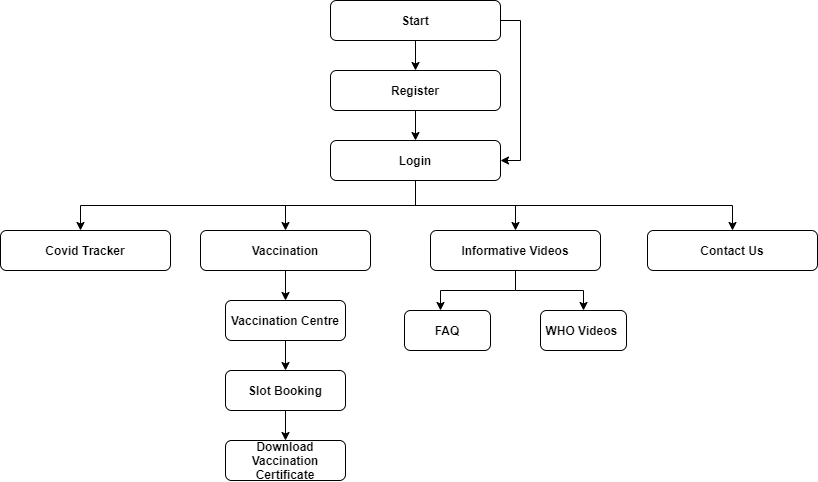

The diagram above was exported from draw.io. Its source (the exported page's mxGraphModel, read from the mxfile embedded in the PNG):
<mxGraphModel dx="1038" dy="570" grid="1" gridSize="10" guides="1" tooltips="1" connect="1" arrows="1" fold="1" page="1" pageScale="1" pageWidth="827" pageHeight="1169" math="0" shadow="0">
  <root>
    <mxCell id="0" />
    <mxCell id="1" parent="0" />
    <mxCell id="MF-V6Y6c2wnicrX66IuN-15" style="edgeStyle=orthogonalEdgeStyle;rounded=0;orthogonalLoop=1;jettySize=auto;html=1;exitX=0.5;exitY=1;exitDx=0;exitDy=0;" edge="1" parent="1" source="MF-V6Y6c2wnicrX66IuN-1">
      <mxGeometry relative="1" as="geometry">
        <mxPoint x="425" y="80" as="targetPoint" />
      </mxGeometry>
    </mxCell>
    <mxCell id="MF-V6Y6c2wnicrX66IuN-19" style="edgeStyle=orthogonalEdgeStyle;rounded=0;orthogonalLoop=1;jettySize=auto;html=1;exitX=1;exitY=0.5;exitDx=0;exitDy=0;entryX=1;entryY=0.5;entryDx=0;entryDy=0;" edge="1" parent="1" source="MF-V6Y6c2wnicrX66IuN-1" target="MF-V6Y6c2wnicrX66IuN-17">
      <mxGeometry relative="1" as="geometry" />
    </mxCell>
    <mxCell id="MF-V6Y6c2wnicrX66IuN-1" value="&lt;b&gt;Start&lt;/b&gt;" style="rounded=1;whiteSpace=wrap;html=1;" vertex="1" parent="1">
      <mxGeometry x="340" y="10" width="170" height="40" as="geometry" />
    </mxCell>
    <mxCell id="MF-V6Y6c2wnicrX66IuN-18" style="edgeStyle=orthogonalEdgeStyle;rounded=0;orthogonalLoop=1;jettySize=auto;html=1;exitX=0.5;exitY=1;exitDx=0;exitDy=0;entryX=0.5;entryY=0;entryDx=0;entryDy=0;" edge="1" parent="1" source="MF-V6Y6c2wnicrX66IuN-3" target="MF-V6Y6c2wnicrX66IuN-17">
      <mxGeometry relative="1" as="geometry" />
    </mxCell>
    <mxCell id="MF-V6Y6c2wnicrX66IuN-3" value="&lt;b&gt;Register&lt;/b&gt;" style="rounded=1;whiteSpace=wrap;html=1;" vertex="1" parent="1">
      <mxGeometry x="340" y="80" width="170" height="40" as="geometry" />
    </mxCell>
    <mxCell id="MF-V6Y6c2wnicrX66IuN-20" style="edgeStyle=orthogonalEdgeStyle;rounded=0;orthogonalLoop=1;jettySize=auto;html=1;exitX=0.5;exitY=1;exitDx=0;exitDy=0;" edge="1" parent="1" source="MF-V6Y6c2wnicrX66IuN-17">
      <mxGeometry relative="1" as="geometry">
        <mxPoint x="90" y="240" as="targetPoint" />
      </mxGeometry>
    </mxCell>
    <mxCell id="MF-V6Y6c2wnicrX66IuN-21" style="edgeStyle=orthogonalEdgeStyle;rounded=0;orthogonalLoop=1;jettySize=auto;html=1;exitX=0.5;exitY=1;exitDx=0;exitDy=0;entryX=0.5;entryY=0;entryDx=0;entryDy=0;" edge="1" parent="1" source="MF-V6Y6c2wnicrX66IuN-17" target="MF-V6Y6c2wnicrX66IuN-25">
      <mxGeometry relative="1" as="geometry">
        <mxPoint x="760" y="240" as="targetPoint" />
      </mxGeometry>
    </mxCell>
    <mxCell id="MF-V6Y6c2wnicrX66IuN-26" style="edgeStyle=orthogonalEdgeStyle;rounded=0;orthogonalLoop=1;jettySize=auto;html=1;exitX=0.5;exitY=1;exitDx=0;exitDy=0;entryX=0.5;entryY=0;entryDx=0;entryDy=0;" edge="1" parent="1" source="MF-V6Y6c2wnicrX66IuN-17" target="MF-V6Y6c2wnicrX66IuN-23">
      <mxGeometry relative="1" as="geometry" />
    </mxCell>
    <mxCell id="MF-V6Y6c2wnicrX66IuN-27" style="edgeStyle=orthogonalEdgeStyle;rounded=0;orthogonalLoop=1;jettySize=auto;html=1;exitX=0.5;exitY=1;exitDx=0;exitDy=0;entryX=0.5;entryY=0;entryDx=0;entryDy=0;" edge="1" parent="1" source="MF-V6Y6c2wnicrX66IuN-17" target="MF-V6Y6c2wnicrX66IuN-24">
      <mxGeometry relative="1" as="geometry" />
    </mxCell>
    <mxCell id="MF-V6Y6c2wnicrX66IuN-17" value="&lt;b&gt;Login&lt;/b&gt;" style="rounded=1;whiteSpace=wrap;html=1;" vertex="1" parent="1">
      <mxGeometry x="340" y="150" width="170" height="40" as="geometry" />
    </mxCell>
    <mxCell id="MF-V6Y6c2wnicrX66IuN-22" value="&lt;b&gt;Covid Tracker&lt;/b&gt;" style="rounded=1;whiteSpace=wrap;html=1;" vertex="1" parent="1">
      <mxGeometry x="10" y="240" width="170" height="40" as="geometry" />
    </mxCell>
    <mxCell id="MF-V6Y6c2wnicrX66IuN-34" style="edgeStyle=orthogonalEdgeStyle;rounded=0;orthogonalLoop=1;jettySize=auto;html=1;exitX=0.5;exitY=1;exitDx=0;exitDy=0;entryX=0.5;entryY=0;entryDx=0;entryDy=0;" edge="1" parent="1" source="MF-V6Y6c2wnicrX66IuN-23" target="MF-V6Y6c2wnicrX66IuN-32">
      <mxGeometry relative="1" as="geometry" />
    </mxCell>
    <mxCell id="MF-V6Y6c2wnicrX66IuN-23" value="&lt;b&gt;Vaccination&lt;/b&gt;" style="rounded=1;whiteSpace=wrap;html=1;" vertex="1" parent="1">
      <mxGeometry x="210" y="240" width="170" height="40" as="geometry" />
    </mxCell>
    <mxCell id="MF-V6Y6c2wnicrX66IuN-42" style="edgeStyle=orthogonalEdgeStyle;rounded=0;orthogonalLoop=1;jettySize=auto;html=1;exitX=0.5;exitY=1;exitDx=0;exitDy=0;" edge="1" parent="1" source="MF-V6Y6c2wnicrX66IuN-24">
      <mxGeometry relative="1" as="geometry">
        <mxPoint x="450" y="320" as="targetPoint" />
      </mxGeometry>
    </mxCell>
    <mxCell id="MF-V6Y6c2wnicrX66IuN-43" style="edgeStyle=orthogonalEdgeStyle;rounded=0;orthogonalLoop=1;jettySize=auto;html=1;exitX=0.5;exitY=1;exitDx=0;exitDy=0;entryX=0.5;entryY=0;entryDx=0;entryDy=0;" edge="1" parent="1" source="MF-V6Y6c2wnicrX66IuN-24" target="MF-V6Y6c2wnicrX66IuN-45">
      <mxGeometry relative="1" as="geometry">
        <mxPoint x="590" y="310" as="targetPoint" />
      </mxGeometry>
    </mxCell>
    <mxCell id="MF-V6Y6c2wnicrX66IuN-24" value="&lt;b&gt;Informative Videos&lt;/b&gt;" style="rounded=1;whiteSpace=wrap;html=1;" vertex="1" parent="1">
      <mxGeometry x="440" y="240" width="170" height="40" as="geometry" />
    </mxCell>
    <mxCell id="MF-V6Y6c2wnicrX66IuN-25" value="&lt;b&gt;Contact Us&lt;/b&gt;" style="rounded=1;whiteSpace=wrap;html=1;" vertex="1" parent="1">
      <mxGeometry x="657" y="240" width="170" height="40" as="geometry" />
    </mxCell>
    <mxCell id="MF-V6Y6c2wnicrX66IuN-41" style="edgeStyle=orthogonalEdgeStyle;rounded=0;orthogonalLoop=1;jettySize=auto;html=1;exitX=0.5;exitY=1;exitDx=0;exitDy=0;entryX=0.5;entryY=0;entryDx=0;entryDy=0;" edge="1" parent="1" source="MF-V6Y6c2wnicrX66IuN-32" target="MF-V6Y6c2wnicrX66IuN-39">
      <mxGeometry relative="1" as="geometry" />
    </mxCell>
    <mxCell id="MF-V6Y6c2wnicrX66IuN-32" value="&lt;b&gt;Vaccination Centre&lt;/b&gt;" style="rounded=1;whiteSpace=wrap;html=1;" vertex="1" parent="1">
      <mxGeometry x="235" y="310" width="120" height="40" as="geometry" />
    </mxCell>
    <mxCell id="MF-V6Y6c2wnicrX66IuN-33" value="&lt;b&gt;Download Vaccination Certificate&lt;/b&gt;" style="rounded=1;whiteSpace=wrap;html=1;" vertex="1" parent="1">
      <mxGeometry x="235" y="450" width="120" height="40" as="geometry" />
    </mxCell>
    <mxCell id="MF-V6Y6c2wnicrX66IuN-40" style="edgeStyle=orthogonalEdgeStyle;rounded=0;orthogonalLoop=1;jettySize=auto;html=1;exitX=0.5;exitY=1;exitDx=0;exitDy=0;entryX=0.5;entryY=0;entryDx=0;entryDy=0;" edge="1" parent="1" source="MF-V6Y6c2wnicrX66IuN-39" target="MF-V6Y6c2wnicrX66IuN-33">
      <mxGeometry relative="1" as="geometry" />
    </mxCell>
    <mxCell id="MF-V6Y6c2wnicrX66IuN-39" value="&lt;b&gt;Slot Booking&lt;/b&gt;" style="rounded=1;whiteSpace=wrap;html=1;" vertex="1" parent="1">
      <mxGeometry x="235" y="380" width="120" height="40" as="geometry" />
    </mxCell>
    <mxCell id="MF-V6Y6c2wnicrX66IuN-44" value="&lt;b&gt;FAQ&lt;/b&gt;" style="rounded=1;whiteSpace=wrap;html=1;" vertex="1" parent="1">
      <mxGeometry x="414" y="320" width="86" height="40" as="geometry" />
    </mxCell>
    <mxCell id="MF-V6Y6c2wnicrX66IuN-45" value="&lt;b&gt;WHO Videos&amp;nbsp;&lt;/b&gt;" style="rounded=1;whiteSpace=wrap;html=1;" vertex="1" parent="1">
      <mxGeometry x="550" y="320" width="86" height="40" as="geometry" />
    </mxCell>
  </root>
</mxGraphModel>